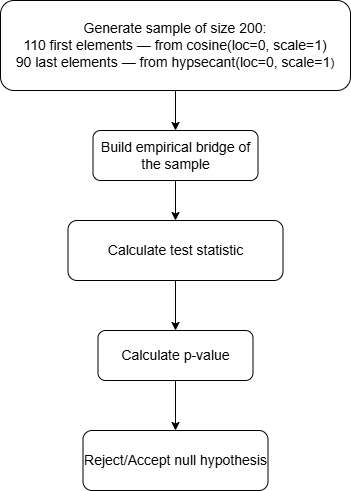

The diagram above was exported from draw.io. Its source (the exported page's mxGraphModel, read from the mxfile embedded in the PNG):
<mxGraphModel dx="1042" dy="658" grid="1" gridSize="10" guides="1" tooltips="1" connect="1" arrows="1" fold="1" page="1" pageScale="1" pageWidth="827" pageHeight="1169" math="0" shadow="0">
  <root>
    <mxCell id="0" />
    <mxCell id="1" parent="0" />
    <mxCell id="E7NC5jswJnGEJKnnb7HS-3" edge="1" parent="1" source="E7NC5jswJnGEJKnnb7HS-1" style="edgeStyle=orthogonalEdgeStyle;rounded=0;orthogonalLoop=1;jettySize=auto;html=1;" target="E7NC5jswJnGEJKnnb7HS-2" value="">
      <mxGeometry relative="1" as="geometry" />
    </mxCell>
    <mxCell id="E7NC5jswJnGEJKnnb7HS-1" parent="1" style="rounded=1;whiteSpace=wrap;html=1;" value="&lt;font style=&quot;font-size: 14px;&quot;&gt;Generate sample of size 200:&lt;/font&gt;&lt;div&gt;&lt;font style=&quot;font-size: 14px;&quot;&gt;110 first elements — from cosine(loc=0, scale=1)&lt;/font&gt;&lt;div&gt;&lt;font style=&quot;font-size: 14px;&quot;&gt;90 last elements — from hypsecant(loc=0, scale=1&lt;/font&gt;)&lt;/div&gt;&lt;/div&gt;" vertex="1">
      <mxGeometry height="90" width="350" x="240" y="140" as="geometry" />
    </mxCell>
    <mxCell id="E7NC5jswJnGEJKnnb7HS-5" edge="1" parent="1" source="E7NC5jswJnGEJKnnb7HS-2" style="edgeStyle=orthogonalEdgeStyle;rounded=0;orthogonalLoop=1;jettySize=auto;html=1;" target="E7NC5jswJnGEJKnnb7HS-4" value="">
      <mxGeometry relative="1" as="geometry" />
    </mxCell>
    <mxCell id="E7NC5jswJnGEJKnnb7HS-2" parent="1" style="whiteSpace=wrap;html=1;rounded=1;" value="&lt;font style=&quot;font-size: 14px;&quot;&gt;Build empirical bridge of the sample&lt;/font&gt;" vertex="1">
      <mxGeometry height="50" width="165" x="332.5" y="270" as="geometry" />
    </mxCell>
    <mxCell id="E7NC5jswJnGEJKnnb7HS-7" edge="1" parent="1" source="E7NC5jswJnGEJKnnb7HS-4" style="edgeStyle=orthogonalEdgeStyle;rounded=0;orthogonalLoop=1;jettySize=auto;html=1;" target="E7NC5jswJnGEJKnnb7HS-6" value="">
      <mxGeometry relative="1" as="geometry" />
    </mxCell>
    <mxCell id="E7NC5jswJnGEJKnnb7HS-4" parent="1" style="whiteSpace=wrap;html=1;rounded=1;" value="&lt;font style=&quot;font-size: 14px;&quot;&gt;Calculate test statistic&lt;/font&gt;" vertex="1">
      <mxGeometry height="60" width="215" x="307.5" y="360" as="geometry" />
    </mxCell>
    <mxCell id="E7NC5jswJnGEJKnnb7HS-9" edge="1" parent="1" source="E7NC5jswJnGEJKnnb7HS-6" style="edgeStyle=orthogonalEdgeStyle;rounded=0;orthogonalLoop=1;jettySize=auto;html=1;" target="E7NC5jswJnGEJKnnb7HS-8" value="">
      <mxGeometry relative="1" as="geometry" />
    </mxCell>
    <mxCell id="E7NC5jswJnGEJKnnb7HS-6" parent="1" style="whiteSpace=wrap;html=1;rounded=1;" value="&lt;font style=&quot;font-size: 14px;&quot;&gt;Calculate p-value&lt;/font&gt;" vertex="1">
      <mxGeometry height="50" width="155" x="337.5" y="470" as="geometry" />
    </mxCell>
    <mxCell id="E7NC5jswJnGEJKnnb7HS-8" parent="1" style="whiteSpace=wrap;html=1;rounded=1;" value="&lt;font style=&quot;font-size: 14px;&quot;&gt;Reject/Accept null hypothesis&lt;/font&gt;" vertex="1">
      <mxGeometry height="60" width="185" x="322.5" y="570" as="geometry" />
    </mxCell>
  </root>
</mxGraphModel>